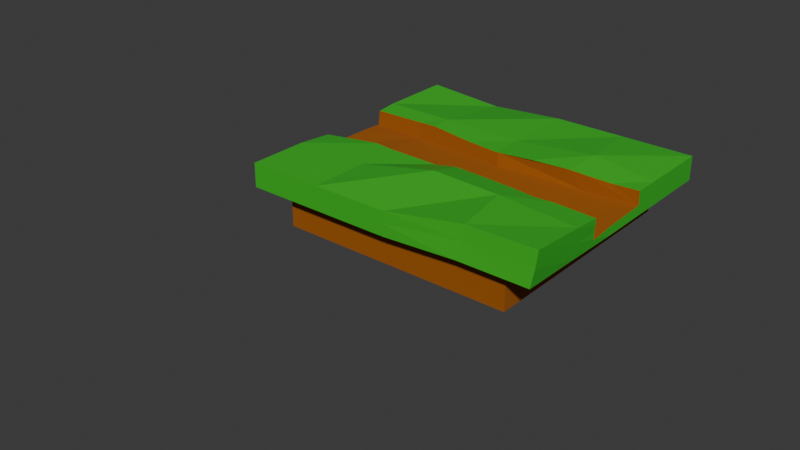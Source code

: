 # Source: lowpoly-ground_riverbed.blend  (saved by Blender 4.1.24; exported with 4.5.12 LTS)
import bpy
from mathutils import Matrix  # noqa: F401  (used for matrix-valued properties, if any)

bpy.ops.wm.read_factory_settings(use_empty=True)
scene = bpy.context.scene
scene.name = 'Scene'

# ---- collections
col_collection = bpy.data.collections.new('Collection'); scene.collection.children.link(col_collection)

# ---- materials (node trees are filled in below, after node groups)
mat_material = bpy.data.materials.new('Material')
mat_material.alpha_threshold = 0.0
mat_material.use_transparent_shadow = False
mat_material.roughness = 0.5
mat_material.line_color = (0.0, 0.0, 0.0, 1.0)
mat_material_001 = bpy.data.materials.new('Material.001')
mat_material_001.use_transparent_shadow = False

# ---- material node trees
mat_material.use_nodes = True; mat_material.node_tree.nodes.clear()
_N = mat_material.node_tree.nodes; _L = mat_material.node_tree.links
n0 = _N.new('ShaderNodeOutputMaterial'); n0.name = 'Material Output'; n0.location = (300, 300)
n1 = _N.new('ShaderNodeBsdfPrincipled'); n1.name = 'Principled BSDF'; n1.location = (10, 300)
n1.inputs[0].default_value = (0.3478, 0.09515, 0.001064, 1.0)
n1.inputs[2].default_value = 1.0
n1.inputs[3].default_value = 1.45
_L.new(n1.outputs[0], n0.inputs[0])
n0.is_active_output = True
mat_material_001.use_nodes = True; mat_material_001.node_tree.nodes.clear()
_N = mat_material_001.node_tree.nodes; _L = mat_material_001.node_tree.links
n0 = _N.new('ShaderNodeBsdfPrincipled'); n0.name = 'Principled BSDF'; n0.location = (10, 300)
n0.inputs[0].default_value = (0.04149, 0.4896, 0.02429, 1.0)
n1 = _N.new('ShaderNodeOutputMaterial'); n1.name = 'Material Output'; n1.location = (300, 300)
_L.new(n0.outputs[0], n1.inputs[0])
n1.is_active_output = True

# ---- world
world_world = bpy.data.worlds.new('World'); scene.world = world_world
world_world.use_nodes = True; world_world.node_tree.nodes.clear()
_N = world_world.node_tree.nodes; _L = world_world.node_tree.links
n0 = _N.new('ShaderNodeOutputWorld'); n0.name = 'World Output'; n0.location = (300, 300)
n1 = _N.new('ShaderNodeBackground'); n1.name = 'Background'; n1.location = (10, 300)
n1.inputs[0].default_value = (0.05088, 0.05088, 0.05088, 1.0)
_L.new(n1.outputs[0], n0.inputs[0])
n0.is_active_output = True
world_world.color = (0.05088, 0.05088, 0.05088)
world_world.use_sun_shadow = False
world_world.sun_shadow_jitter_overblur = 0.0

# ---- meshes
me_cube = bpy.data.meshes.new('Cube')
me_cube.from_pydata([(-0.7976, 0.2992, -0.8152), (-0.8004, -0.2504, -0.9045), (0.04966, -0.2681, -0.8325), (0.07464, 0.2003, -0.9239), (0.7971, -0.3333, -0.7866), (0.7964, 0.2639, -0.8844), (-1.256, -1.131, -0.5496), (1.0, 1.0, -0.56), (1.0, 1.0, 0.56), (1.0, -1.0, -0.56), (1.0, -1.0, 0.56), (-1.0, 1.0, -0.56), (-1.0, 1.0, 0.56), (-1.0, -1.0, -0.56), (-1.0, -1.0, 0.56), (-1.256, -1.131, -1.294), (-1.256, 1.131, -0.5496), (-1.256, 1.131, -1.294), (1.271, -1.125, -0.6646), (1.31, -1.108, -1.733), (1.256, 1.131, -0.5496), (1.256, 1.131, -1.294), (1.0, -3.002, -0.56), (-1.261, -0.09062, -0.4462), (1.256, -0.09951, -0.5496), (0.03574, 1.131, -0.5496), (0.03574, -1.131, -0.5496), (0.03574, 1.131, -1.294), (0.03574, -1.131, -1.294), (0.03574, -0.09951, -0.5496), (1.256, 1.131, -0.9216), (-1.256, 0.5156, -0.5496), (0.6457, 1.131, -0.5496), (1.256, 0.5156, -1.294), (-1.256, -1.131, -0.9216), (1.297, -1.114, -1.251), (-0.6099, -1.131, -0.5496), (-0.6059, 1.145, -1.101), (0.728, -1.104, -1.7), (1.266, -0.6103, -0.6231), (-1.256, 1.131, -0.9216), (-1.256, -0.6152, -1.294), (-1.256, -0.6152, -0.5496), (1.288, -0.5952, -1.54), (1.256, 0.5156, -0.5496), (-1.256, 0.5156, -1.294), (-0.6099, -0.09951, -0.5496), (-1.264, -0.08573, -0.7613), (-0.6077, 1.139, -0.4424), (0.6726, -1.124, -0.664), (0.6457, 1.131, -1.294), (-0.6099, -1.131, -1.294), (0.6457, -0.09951, -0.5496), (0.01868, -0.5386, -1.656), (0.03574, -0.6152, -0.5496), (0.03574, 0.5156, -0.5496), (0.03574, 0.5156, -1.294), (0.03574, -1.131, -0.9216), (0.03574, 1.131, -0.9216), (-0.6064, 1.143, -0.7554), (0.711, -1.111, -1.23), (0.7266, 0.5568, -1.478), (-0.6099, 0.5156, -0.5496), (-0.6099, -0.6152, -0.5496), (0.6175, -0.5717, -1.653), (1.256, 0.5156, -0.9216), (-1.256, -0.6152, -0.9216), (-0.6099, -0.6152, -1.294), (0.6457, -0.6152, -0.5496), (0.6457, 0.5156, -0.5496), (-0.6341, 0.4735, -1.376), (-1.256, 0.5156, -0.9216), (1.28, -0.6002, -1.11), (-0.6099, -1.131, -0.9216), (0.6457, 1.131, -0.9216), (0.9248, -0.3443, -1.48), (0.7973, -0.3645, -1.495), (1.266, -0.3141, -0.7898), (1.266, -0.3333, -0.7866), (1.256, -0.09951, -0.8233), (1.256, 0.03849, -0.8382), (1.256, 0.3082, -0.8673), (1.267, -0.3333, -0.8113), (1.267, -0.3333, -1.01), (1.271, -0.3333, -1.213), (1.271, -0.3333, -1.41), (1.256, 0.3083, -1.047), (1.256, 0.3086, -1.294), (1.256, 0.3082, -0.9216), (1.029, 0.2867, -1.294), (0.7979, 0.2594, -1.36), (0.6887, 0.2495, -1.392), (0.3742, 0.222, -1.384), (0.06526, 0.2199, -1.301), (0.354, -0.3038, -1.462), (0.04629, -0.2764, -1.44), (0.6317, -0.3331, -1.471), (-1.258, 0.3217, -0.7963), (-1.258, 0.3248, -0.8707), (-1.258, 0.34, -1.239), (-0.8082, 0.3198, -1.302), (-1.258, 0.3357, -1.134), (-0.7932, 0.3192, -1.306), (-0.6268, 0.3013, -1.351), (-0.2399, 0.253, -1.294), (0.02889, -0.276, -1.439), (-0.6099, -0.2599, -1.294), (-0.177, -0.2694, -1.294), (-0.7971, -0.2407, -1.291), (-0.7881, -0.2418, -1.294), (0.03574, 0.2224, -1.294), (-1.263, -0.01274, -0.8259), (-1.264, -0.08533, -0.8257), (-1.261, -0.3004, -0.8263), (-1.26, -0.3054, -0.8263), (-1.261, -0.3055, -1.186), (-1.26, -0.3054, -0.8278), (-1.261, -0.3055, -1.03), (-1.261, 0.15, -0.8241)], [], [(5, 90, 89, 87, 86, 88, 81), (1, 108, 115, 117, 116, 114), (5, 81, 80, 79, 77, 78, 4), (2, 95, 105, 107, 106, 109, 108, 1), (4, 76, 96, 94, 95, 2), (0, 3, 2, 1), (0, 102, 103, 104, 110, 93, 3), (3, 5, 4, 2), (3, 93, 92, 91, 90, 5), (10, 9, 13, 14), (12, 11, 7, 8), (14, 13, 11, 12), (8, 7, 9, 10), (12, 8, 10, 14), (7, 11, 13, 9), (32, 30, 74), (36, 34, 73), (39, 35, 72), (31, 40, 71), (45, 37, 70), (44, 32, 69), (39, 52, 68), (41, 109, 106, 67), (42, 47, 113, 114, 116, 66), (44, 80, 81, 88, 65), (53, 94, 96, 64), (54, 46, 63), (55, 48, 62), (56, 50, 61), (49, 57, 60), (48, 58, 59), (59, 27, 37), (40, 37, 17), (16, 59, 40), (60, 28, 38), (35, 38, 19), (18, 60, 35), (61, 21, 33), (62, 16, 31), (46, 31, 23), (29, 62, 46), (63, 23, 42), (36, 42, 6), (26, 63, 36), (64, 75, 85, 43), (38, 43, 19), (28, 64, 38), (65, 86, 87, 33), (30, 33, 21), (20, 65, 30), (66, 117, 115, 41), (34, 41, 15), (6, 66, 34), (67, 107, 105, 53), (51, 53, 28), (15, 67, 51), (68, 29, 54), (49, 54, 26), (18, 68, 49), (69, 25, 55), (52, 55, 29), (24, 69, 52), (70, 27, 56), (71, 17, 45), (47, 111, 112), (23, 71, 98, 97, 118, 47), (72, 19, 43), (24, 77, 79), (73, 15, 51), (57, 51, 28), (26, 73, 57), (74, 21, 50), (58, 50, 27), (25, 74, 58), (32, 20, 30), (36, 6, 34), (39, 18, 35), (31, 16, 40), (45, 17, 37), (44, 20, 32), (39, 24, 52), (41, 115, 108, 109), (42, 23, 47), (44, 24, 79, 80), (53, 105, 95, 94), (54, 29, 46), (55, 25, 48), (56, 27, 50), (49, 26, 57), (48, 25, 58), (59, 58, 27), (40, 59, 37), (16, 48, 59), (60, 57, 28), (35, 60, 38), (18, 49, 60), (61, 50, 21), (62, 48, 16), (46, 62, 31), (29, 55, 62), (63, 46, 23), (36, 63, 42), (26, 54, 63), (64, 96, 76, 75), (38, 64, 43), (28, 53, 64), (65, 88, 86), (30, 65, 33), (20, 44, 65), (66, 116, 117), (34, 66, 41), (6, 42, 66), (67, 106, 107), (51, 67, 53), (15, 41, 67), (68, 52, 29), (49, 68, 54), (18, 39, 68), (69, 32, 25), (52, 69, 55), (24, 44, 69), (70, 37, 27), (71, 40, 17), (47, 118, 111), (23, 31, 71), (72, 35, 19), (24, 39, 72, 82, 78, 77), (73, 34, 15), (57, 73, 51), (26, 36, 73), (74, 30, 21), (58, 74, 50), (25, 32, 74), (87, 89, 33), (101, 98, 71, 45), (97, 0, 1, 114, 113, 112, 111, 118), (76, 4, 78, 82, 83, 84, 85, 75), (112, 113, 47), (84, 83, 72, 43), (100, 99, 45, 70), (99, 101, 45), (110, 104, 56), (91, 92, 61), (102, 0, 97, 98, 101, 99, 100), (92, 93, 110, 56, 61), (83, 82, 72), (103, 102, 100, 70), (89, 90, 91, 61, 33), (85, 84, 43), (104, 103, 70, 56)])
me_cube.polygons.foreach_set('material_index', [0, 0, 0, 0, 0, 0, 0, 0, 0, 0, 0, 0, 0, 0, 0, 1, 1, 1, 1, 1, 1, 1, 1, 1, 1, 1, 1, 1, 1, 1, 1, 1, 1, 1, 1, 1, 1, 1, 1, 1, 1, 1, 1, 1, 1, 1, 1, 1, 1, 1, 1, 1, 1, 1, 1, 1, 1, 1, 1, 1, 1, 1, 1, 1, 1, 1, 1, 1, 1, 1, 1, 1, 1, 1, 1, 1, 1, 1, 1, 1, 1, 1, 1, 1, 1, 1, 1, 1, 1, 1, 1, 1, 1, 1, 1, 1, 1, 1, 1, 1, 1, 1, 1, 1, 1, 1, 1, 1, 1, 1, 1, 1, 1, 1, 1, 1, 1, 1, 1, 1, 1, 1, 1, 1, 1, 1, 1, 1, 1, 1, 1, 1, 1, 1, 1, 0, 0, 1, 1, 1, 1, 1, 1, 0, 1, 1, 1, 1, 1, 1])
_uv = me_cube.uv_layers.new(name='UVMap')
_uv.uv.foreach_set('vector', [0.375, 0.4417, 0.4256, 0.4417, 0.4195, 0.462, 0.4203, 0.482, 0.3941, 0.4822, 0.3808, 0.4824, 0.375, 0.4824, 0.375, 0.9408, 0.4174, 0.9408, 0.4128, 0.9802, 0.3965, 0.9802, 0.3752, 0.9801, 0.375, 0.9801, 0.3167, 0.5, 0.3574, 0.5, 0.3564, 0.6047, 0.3559, 0.6582, 0.356, 0.7424, 0.356, 0.75, 0.3167, 0.75, 0.375, 0.8713, 0.439, 0.8713, 0.4389, 0.8727, 0.4221, 0.8897, 0.419, 0.9253, 0.4178, 0.9401, 0.4174, 0.9408, 0.375, 0.9408, 0.375, 0.8083, 0.4474, 0.8083, 0.4444, 0.8223, 0.4424, 0.8456, 0.439, 0.8713, 0.375, 0.8713, 0.1842, 0.5, 0.2537, 0.5, 0.2537, 0.75, 0.1842, 0.75, 0.375, 0.3092, 0.4275, 0.3092, 0.4303, 0.3227, 0.4192, 0.354, 0.4157, 0.3763, 0.4162, 0.3787, 0.375, 0.3787, 0.2537, 0.5, 0.3167, 0.5, 0.3167, 0.75, 0.2537, 0.75, 0.375, 0.3787, 0.4162, 0.3787, 0.4265, 0.4054, 0.4286, 0.4324, 0.4256, 0.4417, 0.375, 0.4417, 0.375, 0.0, 0.625, 0.0, 0.625, 0.25, 0.375, 0.25, 0.375, 0.25, 0.625, 0.25, 0.625, 0.5, 0.375, 0.5, 0.375, 0.5, 0.625, 0.5, 0.625, 0.75, 0.375, 0.75, 0.375, 0.75, 0.625, 0.75, 0.625, 1.0, 0.375, 1.0, 0.125, 0.5, 0.375, 0.5, 0.375, 0.75, 0.125, 0.75, 0.625, 0.5, 0.875, 0.5, 0.875, 0.75, 0.625, 0.75, 0.625, 0.1893, 0.5, 0.25, 0.5, 0.1893, 0.625, 0.4357, 0.5, 0.5, 0.5, 0.4357, 0.625, 0.693, 0.5, 0.75, 0.5, 0.693, 0.625, 0.932, 0.5, 1.0, 0.5, 0.932, 0.375, 0.682, 0.3107, 0.75, 0.3107, 0.682, 0.875, 0.682, 0.8143, 0.75, 0.8143, 0.682, 0.875, 0.557, 0.8143, 0.614, 0.8143, 0.557, 0.375, 0.557, 0.3285, 0.5983, 0.3107, 0.5963, 0.3107, 0.557, 0.625, 0.807, 0.5, 0.864, 0.5, 0.8409, 0.5005, 0.8404, 0.5, 0.8404, 0.5, 0.807, 0.625, 0.568, 0.528, 0.6207, 0.5183, 0.5909, 0.5, 0.5909, 0.5, 0.568, 0.2464, 0.557, 0.214, 0.5875, 0.1857, 0.5858, 0.1857, 0.557, 0.7536, 0.557, 0.6893, 0.614, 0.6893, 0.557, 0.7536, 0.682, 0.6893, 0.75, 0.6893, 0.682, 0.2464, 0.682, 0.1857, 0.75, 0.1857, 0.682, 0.625, 0.3107, 0.5, 0.3714, 0.5, 0.3107, 0.625, 0.06428, 0.5, 0.1286, 0.5, 0.06428, 0.5, 0.06428, 0.375, 0.1286, 0.375, 0.06428, 0.5, 0.0, 0.375, 0.06428, 0.375, 0.0, 0.625, 0.0, 0.5, 0.06428, 0.5, 0.0, 0.5, 0.3107, 0.375, 0.3714, 0.375, 0.3107, 0.5, 0.25, 0.375, 0.3107, 0.375, 0.25, 0.625, 0.25, 0.5, 0.3107, 0.5, 0.25, 0.1857, 0.682, 0.125, 0.75, 0.125, 0.682, 0.6893, 0.682, 0.625, 0.75, 0.625, 0.682, 0.6893, 0.614, 0.625, 0.682, 0.625, 0.614, 0.7536, 0.614, 0.6893, 0.682, 0.6893, 0.614, 0.6893, 0.557, 0.625, 0.614, 0.625, 0.557, 0.6893, 0.5, 0.625, 0.557, 0.625, 0.5, 0.7536, 0.5, 0.6893, 0.557, 0.6893, 0.5, 0.1857, 0.557, 0.1565, 0.5845, 0.125, 0.5871, 0.125, 0.557, 0.1857, 0.5, 0.125, 0.557, 0.125, 0.5, 0.2464, 0.5, 0.1857, 0.557, 0.1857, 0.5, 0.5, 0.568, 0.4579, 0.5909, 0.375, 0.5909, 0.375, 0.568, 0.5, 0.5, 0.375, 0.568, 0.375, 0.5, 0.625, 0.5, 0.5, 0.568, 0.5, 0.5, 0.5, 0.807, 0.4272, 0.8402, 0.375, 0.8402, 0.375, 0.807, 0.5, 0.75, 0.375, 0.807, 0.375, 0.75, 0.625, 0.75, 0.5, 0.807, 0.5, 0.75, 0.3107, 0.557, 0.2676, 0.5952, 0.2464, 0.5911, 0.2464, 0.557, 0.3107, 0.5, 0.2464, 0.557, 0.2464, 0.5, 0.375, 0.5, 0.3107, 0.557, 0.3107, 0.5, 0.8143, 0.557, 0.7536, 0.614, 0.7536, 0.557, 0.8143, 0.5, 0.7536, 0.557, 0.7536, 0.5, 0.875, 0.5, 0.8143, 0.557, 0.8143, 0.5, 0.8143, 0.682, 0.7536, 0.75, 0.7536, 0.682, 0.8143, 0.614, 0.7536, 0.682, 0.7536, 0.614, 0.875, 0.614, 0.8143, 0.682, 0.8143, 0.614, 0.3107, 0.682, 0.2464, 0.75, 0.2464, 0.682, 0.5, 0.932, 0.375, 1.0, 0.375, 0.932, 0.5, 0.864, 0.4848, 0.8723, 0.4768, 0.864, 0.625, 0.864, 0.5, 0.932, 0.5, 0.9104, 0.5293, 0.9102, 0.5, 0.8907, 0.5, 0.864, 0.5, 0.693, 0.375, 0.75, 0.375, 0.693, 0.625, 0.636, 0.5714, 0.6604, 0.533, 0.636, 0.5, 0.4357, 0.375, 0.5, 0.375, 0.4357, 0.5, 0.3714, 0.375, 0.4357, 0.375, 0.3714, 0.625, 0.3714, 0.5, 0.4357, 0.5, 0.3714, 0.5, 0.1893, 0.375, 0.25, 0.375, 0.1893, 0.5, 0.1286, 0.375, 0.1893, 0.375, 0.1286, 0.625, 0.1286, 0.5, 0.1893, 0.5, 0.1286, 0.625, 0.1893, 0.625, 0.25, 0.5, 0.25, 0.625, 0.4357, 0.625, 0.5, 0.5, 0.5, 0.625, 0.693, 0.625, 0.75, 0.5, 0.75, 0.625, 0.932, 0.625, 1.0, 0.5, 1.0, 0.375, 0.682, 0.375, 0.75, 0.3107, 0.75, 0.875, 0.682, 0.875, 0.75, 0.8143, 0.75, 0.875, 0.557, 0.875, 0.614, 0.8143, 0.614, 0.375, 0.557, 0.375, 0.5902, 0.3293, 0.5984, 0.3285, 0.5983, 0.625, 0.807, 0.625, 0.864, 0.5, 0.864, 0.625, 0.568, 0.625, 0.636, 0.533, 0.636, 0.528, 0.6207, 0.2464, 0.557, 0.2464, 0.5911, 0.2447, 0.591, 0.214, 0.5875, 0.7536, 0.557, 0.7536, 0.614, 0.6893, 0.614, 0.7536, 0.682, 0.7536, 0.75, 0.6893, 0.75, 0.2464, 0.682, 0.2464, 0.75, 0.1857, 0.75, 0.625, 0.3107, 0.625, 0.3714, 0.5, 0.3714, 0.625, 0.06428, 0.625, 0.1286, 0.5, 0.1286, 0.5, 0.06428, 0.5, 0.1286, 0.375, 0.1286, 0.5, 0.0, 0.5, 0.06428, 0.375, 0.06428, 0.625, 0.0, 0.625, 0.06428, 0.5, 0.06428, 0.5, 0.3107, 0.5, 0.3714, 0.375, 0.3714, 0.5, 0.25, 0.5, 0.3107, 0.375, 0.3107, 0.625, 0.25, 0.625, 0.3107, 0.5, 0.3107, 0.1857, 0.682, 0.1857, 0.75, 0.125, 0.75, 0.6893, 0.682, 0.6893, 0.75, 0.625, 0.75, 0.6893, 0.614, 0.6893, 0.682, 0.625, 0.682, 0.7536, 0.614, 0.7536, 0.682, 0.6893, 0.682, 0.6893, 0.557, 0.6893, 0.614, 0.625, 0.614, 0.6893, 0.5, 0.6893, 0.557, 0.625, 0.557, 0.7536, 0.5, 0.7536, 0.557, 0.6893, 0.557, 0.1857, 0.557, 0.1857, 0.5858, 0.1691, 0.582, 0.1565, 0.5845, 0.1857, 0.5, 0.1857, 0.557, 0.125, 0.557, 0.2464, 0.5, 0.2464, 0.557, 0.1857, 0.557, 0.5, 0.568, 0.5, 0.5909, 0.4579, 0.5909, 0.5, 0.5, 0.5, 0.568, 0.375, 0.568, 0.625, 0.5, 0.625, 0.568, 0.5, 0.568, 0.5, 0.807, 0.5, 0.8404, 0.4272, 0.8402, 0.5, 0.75, 0.5, 0.807, 0.375, 0.807, 0.625, 0.75, 0.625, 0.807, 0.5, 0.807, 0.3107, 0.557, 0.3107, 0.5963, 0.2676, 0.5952, 0.3107, 0.5, 0.3107, 0.557, 0.2464, 0.557, 0.375, 0.5, 0.375, 0.557, 0.3107, 0.557, 0.8143, 0.557, 0.8143, 0.614, 0.7536, 0.614, 0.8143, 0.5, 0.8143, 0.557, 0.7536, 0.557, 0.875, 0.5, 0.875, 0.557, 0.8143, 0.557, 0.8143, 0.682, 0.8143, 0.75, 0.7536, 0.75, 0.8143, 0.614, 0.8143, 0.682, 0.7536, 0.682, 0.875, 0.614, 0.875, 0.682, 0.8143, 0.682, 0.3107, 0.682, 0.3107, 0.75, 0.2464, 0.75, 0.5, 0.932, 0.5, 1.0, 0.375, 1.0, 0.5, 0.864, 0.5, 0.8907, 0.4848, 0.8723, 0.625, 0.864, 0.625, 0.932, 0.5, 0.932, 0.5, 0.693, 0.5, 0.75, 0.375, 0.75, 0.625, 0.636, 0.625, 0.693, 0.5, 0.693, 0.5666, 0.6626, 0.5729, 0.6626, 0.5714, 0.6604, 0.5, 0.4357, 0.5, 0.5, 0.375, 0.5, 0.5, 0.3714, 0.5, 0.4357, 0.375, 0.4357, 0.625, 0.3714, 0.625, 0.4357, 0.5, 0.4357, 0.5, 0.1893, 0.5, 0.25, 0.375, 0.25, 0.5, 0.1286, 0.5, 0.1893, 0.375, 0.1893, 0.625, 0.1286, 0.625, 0.1893, 0.5, 0.1893, 0.125, 0.6591, 0.1476, 0.6567, 0.125, 0.682, 0.4124, 0.9117, 0.5, 0.9104, 0.5, 0.932, 0.375, 0.932, 0.1451, 0.5, 0.1842, 0.5, 0.1842, 0.75, 0.1449, 0.75, 0.1449, 0.748, 0.1447, 0.6625, 0.1448, 0.6338, 0.145, 0.5694, 0.4474, 0.8083, 0.375, 0.8083, 0.375, 0.769, 0.3775, 0.769, 0.3979, 0.769, 0.4189, 0.7686, 0.4391, 0.7686, 0.4459, 0.7976, 0.4768, 0.864, 0.5, 0.8409, 0.5, 0.864, 0.441, 0.6629, 0.5, 0.6626, 0.5, 0.693, 0.375, 0.693, 0.3285, 0.6632, 0.375, 0.6621, 0.375, 0.682, 0.3107, 0.682, 0.375, 0.9121, 0.4124, 0.9117, 0.375, 0.932, 0.2464, 0.6496, 0.2739, 0.653, 0.2464, 0.682, 0.1857, 0.6502, 0.2167, 0.6473, 0.1857, 0.682, 0.4275, 0.3092, 0.375, 0.3092, 0.375, 0.2701, 0.3828, 0.27, 0.4104, 0.27, 0.4213, 0.2699, 0.4271, 0.3079, 0.2167, 0.6473, 0.2438, 0.6491, 0.2464, 0.6496, 0.2464, 0.682, 0.1857, 0.682, 0.5, 0.6626, 0.5666, 0.6626, 0.5, 0.693, 0.3107, 0.6616, 0.327, 0.6632, 0.3285, 0.6632, 0.3107, 0.682, 0.1476, 0.6567, 0.1734, 0.652, 0.1857, 0.6502, 0.1857, 0.682, 0.125, 0.682, 0.375, 0.6629, 0.441, 0.6629, 0.375, 0.693, 0.2739, 0.653, 0.3107, 0.6616, 0.3107, 0.682, 0.2464, 0.682])
me_cube.materials.append(mat_material)
me_cube.materials.append(mat_material_001)
me_cube.use_mirror_vertex_groups = False
me_cube.update()

# ---- objects
ob_cube_convcol = bpy.data.objects.new('Cube-convcol', me_cube)

# ---- transforms, parenting, visibility, modifiers, constraints
ob_cube_convcol.location = (0.0, 0.0, 0.0)
ob_cube_convcol.scale = (3.0, 3.0, -0.825)
ob_cube_convcol.lock_rotations_4d = False
ob_cube_convcol.empty_display_type = 'ARROWS'
ob_cube_convcol.lineart.crease_threshold = 0.0

# ---- collection membership
col_collection.objects.link(ob_cube_convcol)

# ---- scene / render settings (as saved in the file)
scene.frame_start = 1; scene.frame_end = 250; scene.frame_set(1)
scene.render.engine = 'BLENDER_EEVEE_NEXT'
scene.cycles.sampling_pattern = 'TABULATED_SOBOL'
scene.eevee.ray_tracing_options.trace_max_roughness = 0.0
bpy.context.view_layer.update()

# ---- added for rendering (the .blend has no active camera and no usable light): camera, sun
cam_auto = bpy.data.cameras.new('AutoCamera')
cam_auto.lens = 50.0
cam_auto.sensor_width = 36.0
cam_auto.clip_end = 1000.0
ob_auto_camera = bpy.data.objects.new('AutoCamera', cam_auto)
scene.collection.objects.link(ob_auto_camera)
ob_auto_camera.location = (13.7304, -19.1788, 11.4125)
ob_auto_camera.rotation_euler = (1.09748, -7.21219e-08, 0.694738)
scene.camera = ob_auto_camera
light_auto_sun = bpy.data.lights.new('AutoSun', 'SUN')
light_auto_sun.energy = 3.0
light_auto_sun.angle = 0.0523599
ob_auto_sun = bpy.data.objects.new('AutoSun', light_auto_sun)
scene.collection.objects.link(ob_auto_sun)
ob_auto_sun.rotation_euler = (0.872665, 0.174533, 0.523599)
bpy.context.view_layer.update()
